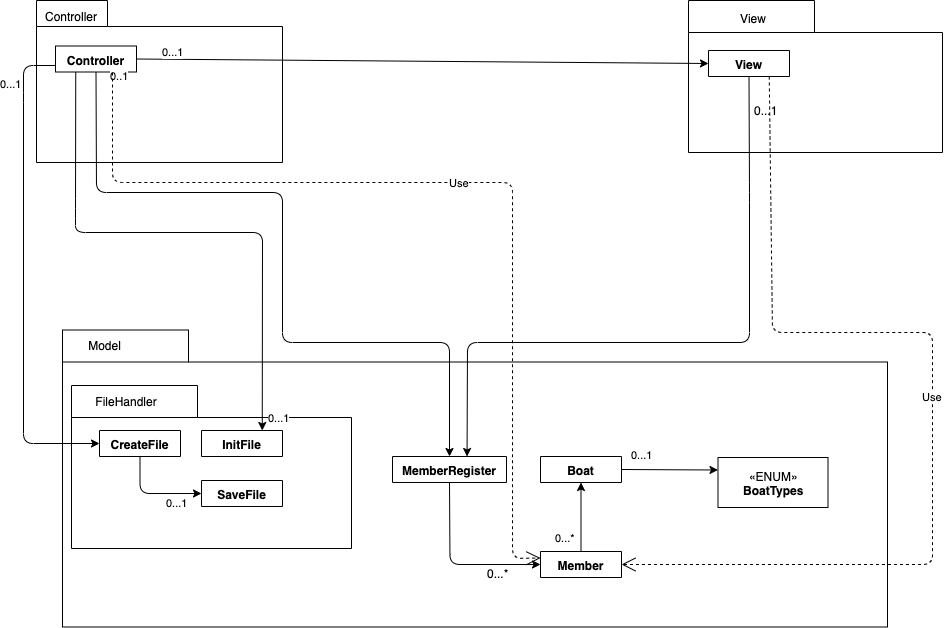

The diagram above was exported from draw.io. Its source (the exported page's mxGraphModel, read from the mxfile embedded in the PNG):
<mxGraphModel dx="2580" dy="833" grid="0" gridSize="10" guides="1" tooltips="1" connect="1" arrows="1" fold="1" page="1" pageScale="1" pageWidth="1169" pageHeight="827" background="#FFFFFF" math="0" shadow="0">
  <root>
    <mxCell id="0" />
    <mxCell id="1" parent="0" />
    <mxCell id="d5_ygkcCK5yZuy49H5Xl-1" value="" style="shape=folder;fontStyle=1;spacingTop=10;tabWidth=71;tabHeight=26;tabPosition=left;html=1;" parent="1" vertex="1">
      <mxGeometry x="24" y="28" width="246" height="162" as="geometry" />
    </mxCell>
    <mxCell id="d5_ygkcCK5yZuy49H5Xl-2" value="Controller" style="swimlane;fontStyle=1;align=center;verticalAlign=top;childLayout=stackLayout;horizontal=1;startSize=26;horizontalStack=0;resizeParent=1;resizeParentMax=0;resizeLast=0;collapsible=1;marginBottom=0;" parent="1" vertex="1" collapsed="1">
      <mxGeometry x="43" y="73.5" width="81" height="26" as="geometry">
        <mxRectangle x="62" y="159" width="160" height="86" as="alternateBounds" />
      </mxGeometry>
    </mxCell>
    <mxCell id="d5_ygkcCK5yZuy49H5Xl-3" value="+ field: type" style="text;strokeColor=none;fillColor=none;align=left;verticalAlign=top;spacingLeft=4;spacingRight=4;overflow=hidden;rotatable=0;points=[[0,0.5],[1,0.5]];portConstraint=eastwest;" parent="d5_ygkcCK5yZuy49H5Xl-2" vertex="1">
      <mxGeometry y="26" width="81" height="26" as="geometry" />
    </mxCell>
    <mxCell id="d5_ygkcCK5yZuy49H5Xl-4" value="" style="line;strokeWidth=1;fillColor=none;align=left;verticalAlign=middle;spacingTop=-1;spacingLeft=3;spacingRight=3;rotatable=0;labelPosition=right;points=[];portConstraint=eastwest;" parent="d5_ygkcCK5yZuy49H5Xl-2" vertex="1">
      <mxGeometry y="52" width="81" height="8" as="geometry" />
    </mxCell>
    <mxCell id="d5_ygkcCK5yZuy49H5Xl-5" value="+ method(type): type" style="text;strokeColor=none;fillColor=none;align=left;verticalAlign=top;spacingLeft=4;spacingRight=4;overflow=hidden;rotatable=0;points=[[0,0.5],[1,0.5]];portConstraint=eastwest;" parent="d5_ygkcCK5yZuy49H5Xl-2" vertex="1">
      <mxGeometry y="60" width="81" height="26" as="geometry" />
    </mxCell>
    <mxCell id="d5_ygkcCK5yZuy49H5Xl-7" value="Controller" style="text;html=1;strokeColor=none;fillColor=none;align=center;verticalAlign=middle;whiteSpace=wrap;rounded=0;" parent="1" vertex="1">
      <mxGeometry x="24" y="28" width="67" height="31" as="geometry" />
    </mxCell>
    <mxCell id="d5_ygkcCK5yZuy49H5Xl-8" value="" style="shape=folder;fontStyle=1;spacingTop=10;tabWidth=126;tabHeight=32;tabPosition=left;html=1;" parent="1" vertex="1">
      <mxGeometry x="676" y="28" width="254" height="152" as="geometry" />
    </mxCell>
    <mxCell id="d5_ygkcCK5yZuy49H5Xl-9" value="View" style="text;html=1;strokeColor=none;fillColor=none;align=center;verticalAlign=middle;whiteSpace=wrap;rounded=0;" parent="1" vertex="1">
      <mxGeometry x="705.5" y="30" width="67" height="31" as="geometry" />
    </mxCell>
    <mxCell id="d5_ygkcCK5yZuy49H5Xl-10" value="View" style="swimlane;fontStyle=1;align=center;verticalAlign=top;childLayout=stackLayout;horizontal=1;startSize=26;horizontalStack=0;resizeParent=1;resizeParentMax=0;resizeLast=0;collapsible=1;marginBottom=0;" parent="1" vertex="1" collapsed="1">
      <mxGeometry x="696" y="78" width="81" height="26" as="geometry">
        <mxRectangle x="696" y="78" width="160" height="86" as="alternateBounds" />
      </mxGeometry>
    </mxCell>
    <mxCell id="d5_ygkcCK5yZuy49H5Xl-11" value="+ field: type" style="text;strokeColor=none;fillColor=none;align=left;verticalAlign=top;spacingLeft=4;spacingRight=4;overflow=hidden;rotatable=0;points=[[0,0.5],[1,0.5]];portConstraint=eastwest;" parent="d5_ygkcCK5yZuy49H5Xl-10" vertex="1">
      <mxGeometry y="26" width="81" height="26" as="geometry" />
    </mxCell>
    <mxCell id="d5_ygkcCK5yZuy49H5Xl-12" value="" style="line;strokeWidth=1;fillColor=none;align=left;verticalAlign=middle;spacingTop=-1;spacingLeft=3;spacingRight=3;rotatable=0;labelPosition=right;points=[];portConstraint=eastwest;" parent="d5_ygkcCK5yZuy49H5Xl-10" vertex="1">
      <mxGeometry y="52" width="81" height="8" as="geometry" />
    </mxCell>
    <mxCell id="d5_ygkcCK5yZuy49H5Xl-13" value="+ method(type): type" style="text;strokeColor=none;fillColor=none;align=left;verticalAlign=top;spacingLeft=4;spacingRight=4;overflow=hidden;rotatable=0;points=[[0,0.5],[1,0.5]];portConstraint=eastwest;" parent="d5_ygkcCK5yZuy49H5Xl-10" vertex="1">
      <mxGeometry y="60" width="81" height="26" as="geometry" />
    </mxCell>
    <mxCell id="d5_ygkcCK5yZuy49H5Xl-14" value="" style="shape=folder;fontStyle=1;spacingTop=10;tabWidth=126;tabHeight=32;tabPosition=left;html=1;" parent="1" vertex="1">
      <mxGeometry x="50" y="357.5" width="825" height="297" as="geometry" />
    </mxCell>
    <mxCell id="d5_ygkcCK5yZuy49H5Xl-15" value="Model" style="text;html=1;strokeColor=none;fillColor=none;align=center;verticalAlign=middle;whiteSpace=wrap;rounded=0;" parent="1" vertex="1">
      <mxGeometry x="59" y="357" width="67" height="31" as="geometry" />
    </mxCell>
    <mxCell id="d5_ygkcCK5yZuy49H5Xl-16" value="" style="shape=folder;fontStyle=1;spacingTop=10;tabWidth=126;tabHeight=32;tabPosition=left;html=1;" parent="1" vertex="1">
      <mxGeometry x="59" y="413" width="280" height="163" as="geometry" />
    </mxCell>
    <mxCell id="d5_ygkcCK5yZuy49H5Xl-17" value="FileHandler" style="text;html=1;strokeColor=none;fillColor=none;align=center;verticalAlign=middle;whiteSpace=wrap;rounded=0;" parent="1" vertex="1">
      <mxGeometry x="80" y="413" width="67" height="31" as="geometry" />
    </mxCell>
    <mxCell id="d5_ygkcCK5yZuy49H5Xl-18" value="CreateFile" style="swimlane;fontStyle=1;align=center;verticalAlign=top;childLayout=stackLayout;horizontal=1;startSize=26;horizontalStack=0;resizeParent=1;resizeParentMax=0;resizeLast=0;collapsible=1;marginBottom=0;" parent="1" vertex="1" collapsed="1">
      <mxGeometry x="87" y="458" width="81" height="26" as="geometry">
        <mxRectangle x="62" y="159" width="160" height="86" as="alternateBounds" />
      </mxGeometry>
    </mxCell>
    <mxCell id="d5_ygkcCK5yZuy49H5Xl-19" value="+ field: type" style="text;strokeColor=none;fillColor=none;align=left;verticalAlign=top;spacingLeft=4;spacingRight=4;overflow=hidden;rotatable=0;points=[[0,0.5],[1,0.5]];portConstraint=eastwest;" parent="d5_ygkcCK5yZuy49H5Xl-18" vertex="1">
      <mxGeometry y="26" width="81" height="26" as="geometry" />
    </mxCell>
    <mxCell id="d5_ygkcCK5yZuy49H5Xl-20" value="" style="line;strokeWidth=1;fillColor=none;align=left;verticalAlign=middle;spacingTop=-1;spacingLeft=3;spacingRight=3;rotatable=0;labelPosition=right;points=[];portConstraint=eastwest;" parent="d5_ygkcCK5yZuy49H5Xl-18" vertex="1">
      <mxGeometry y="52" width="81" height="8" as="geometry" />
    </mxCell>
    <mxCell id="d5_ygkcCK5yZuy49H5Xl-21" value="+ method(type): type" style="text;strokeColor=none;fillColor=none;align=left;verticalAlign=top;spacingLeft=4;spacingRight=4;overflow=hidden;rotatable=0;points=[[0,0.5],[1,0.5]];portConstraint=eastwest;" parent="d5_ygkcCK5yZuy49H5Xl-18" vertex="1">
      <mxGeometry y="60" width="81" height="26" as="geometry" />
    </mxCell>
    <mxCell id="d5_ygkcCK5yZuy49H5Xl-22" value="InitFile" style="swimlane;fontStyle=1;align=center;verticalAlign=top;childLayout=stackLayout;horizontal=1;startSize=26;horizontalStack=0;resizeParent=1;resizeParentMax=0;resizeLast=0;collapsible=1;marginBottom=0;" parent="1" vertex="1" collapsed="1">
      <mxGeometry x="189" y="458" width="81" height="26" as="geometry">
        <mxRectangle x="62" y="159" width="160" height="86" as="alternateBounds" />
      </mxGeometry>
    </mxCell>
    <mxCell id="d5_ygkcCK5yZuy49H5Xl-23" value="+ field: type" style="text;strokeColor=none;fillColor=none;align=left;verticalAlign=top;spacingLeft=4;spacingRight=4;overflow=hidden;rotatable=0;points=[[0,0.5],[1,0.5]];portConstraint=eastwest;" parent="d5_ygkcCK5yZuy49H5Xl-22" vertex="1">
      <mxGeometry y="26" width="81" height="26" as="geometry" />
    </mxCell>
    <mxCell id="d5_ygkcCK5yZuy49H5Xl-24" value="" style="line;strokeWidth=1;fillColor=none;align=left;verticalAlign=middle;spacingTop=-1;spacingLeft=3;spacingRight=3;rotatable=0;labelPosition=right;points=[];portConstraint=eastwest;" parent="d5_ygkcCK5yZuy49H5Xl-22" vertex="1">
      <mxGeometry y="52" width="81" height="8" as="geometry" />
    </mxCell>
    <mxCell id="d5_ygkcCK5yZuy49H5Xl-25" value="+ method(type): type" style="text;strokeColor=none;fillColor=none;align=left;verticalAlign=top;spacingLeft=4;spacingRight=4;overflow=hidden;rotatable=0;points=[[0,0.5],[1,0.5]];portConstraint=eastwest;" parent="d5_ygkcCK5yZuy49H5Xl-22" vertex="1">
      <mxGeometry y="60" width="81" height="26" as="geometry" />
    </mxCell>
    <mxCell id="d5_ygkcCK5yZuy49H5Xl-26" value="SaveFile" style="swimlane;fontStyle=1;align=center;verticalAlign=top;childLayout=stackLayout;horizontal=1;startSize=26;horizontalStack=0;resizeParent=1;resizeParentMax=0;resizeLast=0;collapsible=1;marginBottom=0;" parent="1" vertex="1" collapsed="1">
      <mxGeometry x="189" y="508" width="81" height="26" as="geometry">
        <mxRectangle x="62" y="159" width="160" height="86" as="alternateBounds" />
      </mxGeometry>
    </mxCell>
    <mxCell id="d5_ygkcCK5yZuy49H5Xl-27" value="+ field: type" style="text;strokeColor=none;fillColor=none;align=left;verticalAlign=top;spacingLeft=4;spacingRight=4;overflow=hidden;rotatable=0;points=[[0,0.5],[1,0.5]];portConstraint=eastwest;" parent="d5_ygkcCK5yZuy49H5Xl-26" vertex="1">
      <mxGeometry y="26" width="81" height="26" as="geometry" />
    </mxCell>
    <mxCell id="d5_ygkcCK5yZuy49H5Xl-28" value="" style="line;strokeWidth=1;fillColor=none;align=left;verticalAlign=middle;spacingTop=-1;spacingLeft=3;spacingRight=3;rotatable=0;labelPosition=right;points=[];portConstraint=eastwest;" parent="d5_ygkcCK5yZuy49H5Xl-26" vertex="1">
      <mxGeometry y="52" width="81" height="8" as="geometry" />
    </mxCell>
    <mxCell id="d5_ygkcCK5yZuy49H5Xl-29" value="+ method(type): type" style="text;strokeColor=none;fillColor=none;align=left;verticalAlign=top;spacingLeft=4;spacingRight=4;overflow=hidden;rotatable=0;points=[[0,0.5],[1,0.5]];portConstraint=eastwest;" parent="d5_ygkcCK5yZuy49H5Xl-26" vertex="1">
      <mxGeometry y="60" width="81" height="26" as="geometry" />
    </mxCell>
    <mxCell id="d5_ygkcCK5yZuy49H5Xl-31" value="Boat" style="swimlane;fontStyle=1;align=center;verticalAlign=top;childLayout=stackLayout;horizontal=1;startSize=26;horizontalStack=0;resizeParent=1;resizeParentMax=0;resizeLast=0;collapsible=1;marginBottom=0;" parent="1" vertex="1" collapsed="1">
      <mxGeometry x="528" y="484" width="81" height="26" as="geometry">
        <mxRectangle x="62" y="159" width="160" height="86" as="alternateBounds" />
      </mxGeometry>
    </mxCell>
    <mxCell id="d5_ygkcCK5yZuy49H5Xl-32" value="+ field: type" style="text;strokeColor=none;fillColor=none;align=left;verticalAlign=top;spacingLeft=4;spacingRight=4;overflow=hidden;rotatable=0;points=[[0,0.5],[1,0.5]];portConstraint=eastwest;" parent="d5_ygkcCK5yZuy49H5Xl-31" vertex="1">
      <mxGeometry y="26" width="81" height="26" as="geometry" />
    </mxCell>
    <mxCell id="d5_ygkcCK5yZuy49H5Xl-33" value="" style="line;strokeWidth=1;fillColor=none;align=left;verticalAlign=middle;spacingTop=-1;spacingLeft=3;spacingRight=3;rotatable=0;labelPosition=right;points=[];portConstraint=eastwest;" parent="d5_ygkcCK5yZuy49H5Xl-31" vertex="1">
      <mxGeometry y="52" width="81" height="8" as="geometry" />
    </mxCell>
    <mxCell id="d5_ygkcCK5yZuy49H5Xl-34" value="+ method(type): type" style="text;strokeColor=none;fillColor=none;align=left;verticalAlign=top;spacingLeft=4;spacingRight=4;overflow=hidden;rotatable=0;points=[[0,0.5],[1,0.5]];portConstraint=eastwest;" parent="d5_ygkcCK5yZuy49H5Xl-31" vertex="1">
      <mxGeometry y="60" width="81" height="26" as="geometry" />
    </mxCell>
    <mxCell id="d5_ygkcCK5yZuy49H5Xl-39" value="Member" style="swimlane;fontStyle=1;align=center;verticalAlign=top;childLayout=stackLayout;horizontal=1;startSize=26;horizontalStack=0;resizeParent=1;resizeParentMax=0;resizeLast=0;collapsible=1;marginBottom=0;" parent="1" vertex="1" collapsed="1">
      <mxGeometry x="528" y="579" width="81" height="26" as="geometry">
        <mxRectangle x="62" y="159" width="160" height="86" as="alternateBounds" />
      </mxGeometry>
    </mxCell>
    <mxCell id="d5_ygkcCK5yZuy49H5Xl-40" value="+ field: type" style="text;strokeColor=none;fillColor=none;align=left;verticalAlign=top;spacingLeft=4;spacingRight=4;overflow=hidden;rotatable=0;points=[[0,0.5],[1,0.5]];portConstraint=eastwest;" parent="d5_ygkcCK5yZuy49H5Xl-39" vertex="1">
      <mxGeometry y="26" width="81" height="26" as="geometry" />
    </mxCell>
    <mxCell id="d5_ygkcCK5yZuy49H5Xl-41" value="" style="line;strokeWidth=1;fillColor=none;align=left;verticalAlign=middle;spacingTop=-1;spacingLeft=3;spacingRight=3;rotatable=0;labelPosition=right;points=[];portConstraint=eastwest;" parent="d5_ygkcCK5yZuy49H5Xl-39" vertex="1">
      <mxGeometry y="52" width="81" height="8" as="geometry" />
    </mxCell>
    <mxCell id="d5_ygkcCK5yZuy49H5Xl-42" value="+ method(type): type" style="text;strokeColor=none;fillColor=none;align=left;verticalAlign=top;spacingLeft=4;spacingRight=4;overflow=hidden;rotatable=0;points=[[0,0.5],[1,0.5]];portConstraint=eastwest;" parent="d5_ygkcCK5yZuy49H5Xl-39" vertex="1">
      <mxGeometry y="60" width="81" height="26" as="geometry" />
    </mxCell>
    <mxCell id="d5_ygkcCK5yZuy49H5Xl-43" value="MemberRegister" style="swimlane;fontStyle=1;align=center;verticalAlign=top;childLayout=stackLayout;horizontal=1;startSize=26;horizontalStack=0;resizeParent=1;resizeParentMax=0;resizeLast=0;collapsible=1;marginBottom=0;" parent="1" vertex="1" collapsed="1">
      <mxGeometry x="380" y="484" width="114" height="26" as="geometry">
        <mxRectangle x="62" y="159" width="160" height="86" as="alternateBounds" />
      </mxGeometry>
    </mxCell>
    <mxCell id="d5_ygkcCK5yZuy49H5Xl-44" value="+ field: type" style="text;strokeColor=none;fillColor=none;align=left;verticalAlign=top;spacingLeft=4;spacingRight=4;overflow=hidden;rotatable=0;points=[[0,0.5],[1,0.5]];portConstraint=eastwest;" parent="d5_ygkcCK5yZuy49H5Xl-43" vertex="1">
      <mxGeometry y="26" width="114" height="26" as="geometry" />
    </mxCell>
    <mxCell id="d5_ygkcCK5yZuy49H5Xl-45" value="" style="line;strokeWidth=1;fillColor=none;align=left;verticalAlign=middle;spacingTop=-1;spacingLeft=3;spacingRight=3;rotatable=0;labelPosition=right;points=[];portConstraint=eastwest;" parent="d5_ygkcCK5yZuy49H5Xl-43" vertex="1">
      <mxGeometry y="52" width="114" height="8" as="geometry" />
    </mxCell>
    <mxCell id="d5_ygkcCK5yZuy49H5Xl-46" value="+ method(type): type" style="text;strokeColor=none;fillColor=none;align=left;verticalAlign=top;spacingLeft=4;spacingRight=4;overflow=hidden;rotatable=0;points=[[0,0.5],[1,0.5]];portConstraint=eastwest;" parent="d5_ygkcCK5yZuy49H5Xl-43" vertex="1">
      <mxGeometry y="60" width="114" height="26" as="geometry" />
    </mxCell>
    <mxCell id="d5_ygkcCK5yZuy49H5Xl-52" value="0..1" style="endArrow=classic;html=1;exitX=0.5;exitY=1;exitDx=0;exitDy=0;entryX=0.5;entryY=0;entryDx=0;entryDy=0;" parent="1" source="d5_ygkcCK5yZuy49H5Xl-2" target="d5_ygkcCK5yZuy49H5Xl-43" edge="1">
      <mxGeometry x="-0.6108" y="117" width="50" height="50" relative="1" as="geometry">
        <mxPoint x="141" y="170" as="sourcePoint" />
        <mxPoint x="191" y="120" as="targetPoint" />
        <Array as="points">
          <mxPoint x="84" y="220" />
          <mxPoint x="270" y="220" />
          <mxPoint x="270" y="370" />
          <mxPoint x="437" y="370" />
        </Array>
        <mxPoint as="offset" />
      </mxGeometry>
    </mxCell>
    <mxCell id="d5_ygkcCK5yZuy49H5Xl-53" value="0...1" style="endArrow=classic;html=1;exitX=0;exitY=0.75;exitDx=0;exitDy=0;entryX=0;entryY=0.5;entryDx=0;entryDy=0;" parent="1" source="d5_ygkcCK5yZuy49H5Xl-2" target="d5_ygkcCK5yZuy49H5Xl-18" edge="1">
      <mxGeometry x="-0.7942" y="-13" width="50" height="50" relative="1" as="geometry">
        <mxPoint x="39" y="173" as="sourcePoint" />
        <mxPoint x="89" y="123" as="targetPoint" />
        <Array as="points">
          <mxPoint x="11" y="93" />
          <mxPoint x="11" y="120" />
          <mxPoint x="11" y="471" />
        </Array>
        <mxPoint as="offset" />
      </mxGeometry>
    </mxCell>
    <mxCell id="d5_ygkcCK5yZuy49H5Xl-54" value="0...1" style="endArrow=classic;html=1;exitX=0.25;exitY=1;exitDx=0;exitDy=0;entryX=0.75;entryY=0;entryDx=0;entryDy=0;" parent="1" source="d5_ygkcCK5yZuy49H5Xl-2" target="d5_ygkcCK5yZuy49H5Xl-22" edge="1">
      <mxGeometry x="0.9516" y="17" width="50" height="50" relative="1" as="geometry">
        <mxPoint x="134" y="227" as="sourcePoint" />
        <mxPoint x="63" y="242" as="targetPoint" />
        <Array as="points">
          <mxPoint x="63" y="236" />
          <mxPoint x="63" y="260" />
          <mxPoint x="250" y="260" />
        </Array>
        <mxPoint as="offset" />
      </mxGeometry>
    </mxCell>
    <mxCell id="d5_ygkcCK5yZuy49H5Xl-55" value="0...1" style="endArrow=classic;html=1;exitX=0.5;exitY=1;exitDx=0;exitDy=0;entryX=0;entryY=0.5;entryDx=0;entryDy=0;" parent="1" source="d5_ygkcCK5yZuy49H5Xl-18" target="d5_ygkcCK5yZuy49H5Xl-26" edge="1">
      <mxGeometry x="0.5025" y="-9" width="50" height="50" relative="1" as="geometry">
        <mxPoint x="101.5" y="560" as="sourcePoint" />
        <mxPoint x="151.5" y="510" as="targetPoint" />
        <Array as="points">
          <mxPoint x="127.5" y="521" />
        </Array>
        <mxPoint as="offset" />
      </mxGeometry>
    </mxCell>
    <mxCell id="d5_ygkcCK5yZuy49H5Xl-56" value="0...1" style="endArrow=classic;html=1;exitX=1;exitY=0.5;exitDx=0;exitDy=0;entryX=0;entryY=0.5;entryDx=0;entryDy=0;" parent="1" source="d5_ygkcCK5yZuy49H5Xl-2" target="d5_ygkcCK5yZuy49H5Xl-10" edge="1">
      <mxGeometry x="-0.8729" y="9" width="50" height="50" relative="1" as="geometry">
        <mxPoint x="273" y="138" as="sourcePoint" />
        <mxPoint x="323" y="88" as="targetPoint" />
        <mxPoint y="1" as="offset" />
      </mxGeometry>
    </mxCell>
    <mxCell id="d5_ygkcCK5yZuy49H5Xl-57" value="0...*" style="endArrow=classic;html=1;exitX=0.5;exitY=0;exitDx=0;exitDy=0;entryX=0.5;entryY=1;entryDx=0;entryDy=0;" parent="1" source="d5_ygkcCK5yZuy49H5Xl-39" target="d5_ygkcCK5yZuy49H5Xl-31" edge="1">
      <mxGeometry x="-0.5942" y="16" width="50" height="50" relative="1" as="geometry">
        <mxPoint x="491.5" y="589" as="sourcePoint" />
        <mxPoint x="541.5" y="539" as="targetPoint" />
        <mxPoint as="offset" />
      </mxGeometry>
    </mxCell>
    <mxCell id="d5_ygkcCK5yZuy49H5Xl-58" value="" style="endArrow=classic;html=1;exitX=0.5;exitY=1;exitDx=0;exitDy=0;entryX=0;entryY=0.5;entryDx=0;entryDy=0;" parent="1" source="d5_ygkcCK5yZuy49H5Xl-43" target="d5_ygkcCK5yZuy49H5Xl-39" edge="1">
      <mxGeometry width="50" height="50" relative="1" as="geometry">
        <mxPoint x="403.5" y="620" as="sourcePoint" />
        <mxPoint x="453.5" y="570" as="targetPoint" />
        <Array as="points">
          <mxPoint x="437.5" y="592" />
        </Array>
      </mxGeometry>
    </mxCell>
    <mxCell id="d5_ygkcCK5yZuy49H5Xl-59" value="0...*" style="text;html=1;resizable=0;points=[];align=center;verticalAlign=middle;labelBackgroundColor=#ffffff;" parent="d5_ygkcCK5yZuy49H5Xl-58" vertex="1" connectable="0">
      <mxGeometry x="-0.0493" y="18" relative="1" as="geometry">
        <mxPoint x="48" y="26" as="offset" />
      </mxGeometry>
    </mxCell>
    <mxCell id="d5_ygkcCK5yZuy49H5Xl-62" value="«ENUM»&lt;br&gt;&lt;b&gt;BoatTypes&lt;/b&gt;" style="html=1;" parent="1" vertex="1">
      <mxGeometry x="705.5" y="485" width="110" height="50" as="geometry" />
    </mxCell>
    <mxCell id="d5_ygkcCK5yZuy49H5Xl-63" value="0...1" style="endArrow=classic;html=1;exitX=1;exitY=0.5;exitDx=0;exitDy=0;entryX=0;entryY=0.25;entryDx=0;entryDy=0;" parent="1" source="d5_ygkcCK5yZuy49H5Xl-31" target="d5_ygkcCK5yZuy49H5Xl-62" edge="1">
      <mxGeometry x="-0.5768" y="15" width="50" height="50" relative="1" as="geometry">
        <mxPoint x="589.5" y="557" as="sourcePoint" />
        <mxPoint x="639.5" y="507" as="targetPoint" />
        <mxPoint as="offset" />
      </mxGeometry>
    </mxCell>
    <mxCell id="SaTuPckr4k84jnaeWrvt-1" value="" style="endArrow=classic;html=1;exitX=0.5;exitY=1;exitDx=0;exitDy=0;entryX=0.654;entryY=0;entryDx=0;entryDy=0;entryPerimeter=0;" parent="1" source="d5_ygkcCK5yZuy49H5Xl-10" target="d5_ygkcCK5yZuy49H5Xl-43" edge="1">
      <mxGeometry width="50" height="50" relative="1" as="geometry">
        <mxPoint x="439" y="237" as="sourcePoint" />
        <mxPoint x="437" y="337" as="targetPoint" />
        <Array as="points">
          <mxPoint x="737" y="220" />
          <mxPoint x="737" y="370" />
          <mxPoint x="455" y="370" />
        </Array>
      </mxGeometry>
    </mxCell>
    <mxCell id="SaTuPckr4k84jnaeWrvt-3" value="0...1" style="text;html=1;resizable=0;points=[];align=center;verticalAlign=middle;labelBackgroundColor=#ffffff;" parent="SaTuPckr4k84jnaeWrvt-1" vertex="1" connectable="0">
      <mxGeometry x="-0.8863" relative="1" as="geometry">
        <mxPoint x="17" y="-5" as="offset" />
      </mxGeometry>
    </mxCell>
    <mxCell id="iGf3NLvT-exeH9wUwtYt-1" value="Use" style="endArrow=open;endSize=12;dashed=1;html=1;entryX=0;entryY=0.25;entryDx=0;entryDy=0;" edge="1" parent="1" target="d5_ygkcCK5yZuy49H5Xl-39">
      <mxGeometry width="160" relative="1" as="geometry">
        <mxPoint x="100" y="100" as="sourcePoint" />
        <mxPoint x="460" y="300" as="targetPoint" />
        <Array as="points">
          <mxPoint x="100" y="210" />
          <mxPoint x="500" y="210" />
          <mxPoint x="500" y="586" />
        </Array>
      </mxGeometry>
    </mxCell>
    <mxCell id="iGf3NLvT-exeH9wUwtYt-2" value="Use" style="endArrow=open;endSize=12;dashed=1;html=1;entryX=1;entryY=0.5;entryDx=0;entryDy=0;exitX=0.75;exitY=1;exitDx=0;exitDy=0;" edge="1" parent="1" source="d5_ygkcCK5yZuy49H5Xl-10" target="d5_ygkcCK5yZuy49H5Xl-39">
      <mxGeometry width="160" relative="1" as="geometry">
        <mxPoint x="750" y="104" as="sourcePoint" />
        <mxPoint x="1178" y="589.5" as="targetPoint" />
        <Array as="points">
          <mxPoint x="760" y="360" />
          <mxPoint x="920" y="360" />
          <mxPoint x="920" y="592" />
        </Array>
      </mxGeometry>
    </mxCell>
  </root>
</mxGraphModel>